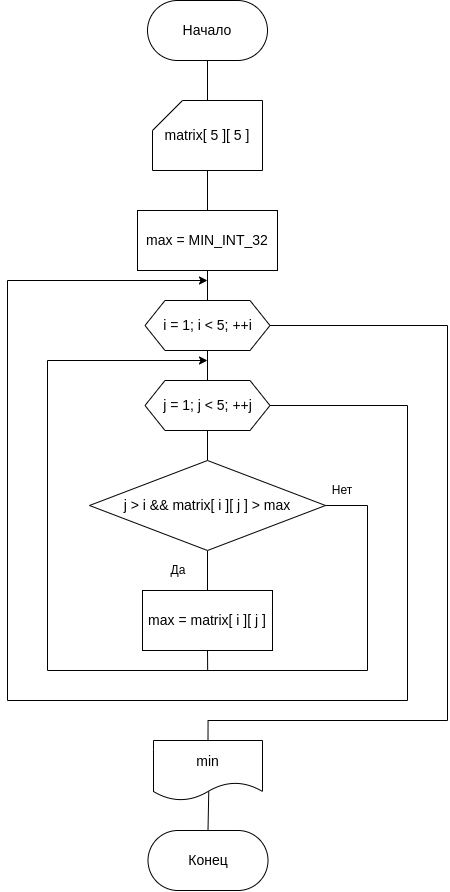

The diagram above was exported from draw.io. Its source (the exported page's mxGraphModel, read from the mxfile embedded in the PNG):
<mxGraphModel dx="1399" dy="773" grid="1" gridSize="10" guides="1" tooltips="1" connect="1" arrows="1" fold="1" page="1" pageScale="1" pageWidth="827" pageHeight="1169" math="0" shadow="0">
  <root>
    <mxCell id="0" />
    <mxCell id="1" parent="0" />
    <mxCell id="1aeZCQS6sBm2-y9HWdxH-10" style="edgeStyle=orthogonalEdgeStyle;rounded=0;orthogonalLoop=1;jettySize=auto;html=1;entryX=0.5;entryY=0;entryDx=0;entryDy=0;entryPerimeter=0;endArrow=none;endFill=0;" parent="1" source="1aeZCQS6sBm2-y9HWdxH-1" target="1aeZCQS6sBm2-y9HWdxH-3" edge="1">
      <mxGeometry relative="1" as="geometry" />
    </mxCell>
    <mxCell id="1aeZCQS6sBm2-y9HWdxH-1" value="Начало" style="rounded=1;whiteSpace=wrap;html=1;arcSize=50;fontSize=14;" parent="1" vertex="1">
      <mxGeometry x="230" y="50" width="120" height="60" as="geometry" />
    </mxCell>
    <mxCell id="1aeZCQS6sBm2-y9HWdxH-2" value="Конец" style="rounded=1;whiteSpace=wrap;html=1;arcSize=50;fontSize=14;" parent="1" vertex="1">
      <mxGeometry x="230.5" y="880" width="120" height="60" as="geometry" />
    </mxCell>
    <mxCell id="1aeZCQS6sBm2-y9HWdxH-11" style="edgeStyle=orthogonalEdgeStyle;rounded=0;orthogonalLoop=1;jettySize=auto;html=1;entryX=0.5;entryY=0;entryDx=0;entryDy=0;endArrow=none;endFill=0;" parent="1" source="1aeZCQS6sBm2-y9HWdxH-3" target="1aeZCQS6sBm2-y9HWdxH-7" edge="1">
      <mxGeometry relative="1" as="geometry" />
    </mxCell>
    <mxCell id="1aeZCQS6sBm2-y9HWdxH-3" value="matrix[ 5 ][ 5 ]" style="shape=card;whiteSpace=wrap;html=1;fontSize=14;" parent="1" vertex="1">
      <mxGeometry x="235" y="150" width="110" height="70" as="geometry" />
    </mxCell>
    <mxCell id="1aeZCQS6sBm2-y9HWdxH-14" style="edgeStyle=orthogonalEdgeStyle;rounded=0;orthogonalLoop=1;jettySize=auto;html=1;entryX=0.5;entryY=0;entryDx=0;entryDy=0;endArrow=none;endFill=0;" parent="1" source="1aeZCQS6sBm2-y9HWdxH-4" target="1aeZCQS6sBm2-y9HWdxH-5" edge="1">
      <mxGeometry relative="1" as="geometry" />
    </mxCell>
    <mxCell id="1aeZCQS6sBm2-y9HWdxH-18" style="edgeStyle=orthogonalEdgeStyle;rounded=0;orthogonalLoop=1;jettySize=auto;html=1;entryX=0.5;entryY=0;entryDx=0;entryDy=0;endArrow=none;endFill=0;" parent="1" source="1aeZCQS6sBm2-y9HWdxH-4" target="1aeZCQS6sBm2-y9HWdxH-9" edge="1">
      <mxGeometry relative="1" as="geometry">
        <Array as="points">
          <mxPoint x="530" y="375" />
          <mxPoint x="530" y="770" />
          <mxPoint x="291" y="770" />
        </Array>
      </mxGeometry>
    </mxCell>
    <mxCell id="1aeZCQS6sBm2-y9HWdxH-4" value="i = 1; i &amp;lt; 5; ++i" style="shape=hexagon;perimeter=hexagonPerimeter2;whiteSpace=wrap;html=1;fixedSize=1;fontSize=14;" parent="1" vertex="1">
      <mxGeometry x="227.5" y="350" width="125" height="50" as="geometry" />
    </mxCell>
    <mxCell id="1aeZCQS6sBm2-y9HWdxH-15" style="edgeStyle=orthogonalEdgeStyle;rounded=0;orthogonalLoop=1;jettySize=auto;html=1;entryX=0.5;entryY=0;entryDx=0;entryDy=0;endArrow=none;endFill=0;" parent="1" source="1aeZCQS6sBm2-y9HWdxH-5" target="1aeZCQS6sBm2-y9HWdxH-6" edge="1">
      <mxGeometry relative="1" as="geometry" />
    </mxCell>
    <mxCell id="1aeZCQS6sBm2-y9HWdxH-20" style="edgeStyle=orthogonalEdgeStyle;rounded=0;orthogonalLoop=1;jettySize=auto;html=1;" parent="1" source="1aeZCQS6sBm2-y9HWdxH-5" edge="1">
      <mxGeometry relative="1" as="geometry">
        <mxPoint x="290" y="330" as="targetPoint" />
        <Array as="points">
          <mxPoint x="490" y="455" />
          <mxPoint x="490" y="750" />
          <mxPoint x="90" y="750" />
          <mxPoint x="90" y="330" />
        </Array>
      </mxGeometry>
    </mxCell>
    <mxCell id="1aeZCQS6sBm2-y9HWdxH-5" value="j = 1; j &amp;lt; 5; ++j" style="shape=hexagon;perimeter=hexagonPerimeter2;whiteSpace=wrap;html=1;fixedSize=1;fontSize=14;" parent="1" vertex="1">
      <mxGeometry x="227.5" y="430" width="125" height="50" as="geometry" />
    </mxCell>
    <mxCell id="1aeZCQS6sBm2-y9HWdxH-16" style="edgeStyle=orthogonalEdgeStyle;rounded=0;orthogonalLoop=1;jettySize=auto;html=1;entryX=0.5;entryY=0;entryDx=0;entryDy=0;endArrow=none;endFill=0;" parent="1" source="1aeZCQS6sBm2-y9HWdxH-6" target="1aeZCQS6sBm2-y9HWdxH-8" edge="1">
      <mxGeometry relative="1" as="geometry" />
    </mxCell>
    <mxCell id="1aeZCQS6sBm2-y9HWdxH-17" style="edgeStyle=orthogonalEdgeStyle;rounded=0;orthogonalLoop=1;jettySize=auto;html=1;" parent="1" source="1aeZCQS6sBm2-y9HWdxH-6" edge="1">
      <mxGeometry relative="1" as="geometry">
        <mxPoint x="290" y="410" as="targetPoint" />
        <Array as="points">
          <mxPoint x="450" y="555" />
          <mxPoint x="450" y="720" />
          <mxPoint x="130" y="720" />
          <mxPoint x="130" y="410" />
        </Array>
      </mxGeometry>
    </mxCell>
    <mxCell id="1aeZCQS6sBm2-y9HWdxH-6" value="j &amp;gt; i &amp;amp;&amp;amp; matrix[ i ][ j ] &amp;gt; max" style="rhombus;whiteSpace=wrap;html=1;fontSize=14;" parent="1" vertex="1">
      <mxGeometry x="172" y="510" width="236" height="90" as="geometry" />
    </mxCell>
    <mxCell id="1aeZCQS6sBm2-y9HWdxH-13" style="edgeStyle=orthogonalEdgeStyle;rounded=0;orthogonalLoop=1;jettySize=auto;html=1;entryX=0.5;entryY=0;entryDx=0;entryDy=0;endArrow=none;endFill=0;" parent="1" source="1aeZCQS6sBm2-y9HWdxH-7" target="1aeZCQS6sBm2-y9HWdxH-4" edge="1">
      <mxGeometry relative="1" as="geometry" />
    </mxCell>
    <mxCell id="1aeZCQS6sBm2-y9HWdxH-7" value="max = MIN_INT_32" style="rounded=0;whiteSpace=wrap;html=1;fontSize=14;" parent="1" vertex="1">
      <mxGeometry x="220" y="260" width="140" height="60" as="geometry" />
    </mxCell>
    <mxCell id="fMxn7GD8irLA9WHDTI1E-3" style="edgeStyle=orthogonalEdgeStyle;rounded=0;orthogonalLoop=1;jettySize=auto;html=1;exitX=0.5;exitY=1;exitDx=0;exitDy=0;endArrow=none;endFill=0;" parent="1" source="1aeZCQS6sBm2-y9HWdxH-8" edge="1">
      <mxGeometry relative="1" as="geometry">
        <mxPoint x="290.16666666666674" y="720" as="targetPoint" />
      </mxGeometry>
    </mxCell>
    <mxCell id="1aeZCQS6sBm2-y9HWdxH-8" value="max = matrix[ i ][ j ]" style="rounded=0;whiteSpace=wrap;html=1;fontSize=14;" parent="1" vertex="1">
      <mxGeometry x="225" y="640" width="130" height="60" as="geometry" />
    </mxCell>
    <mxCell id="1aeZCQS6sBm2-y9HWdxH-19" style="edgeStyle=orthogonalEdgeStyle;rounded=0;orthogonalLoop=1;jettySize=auto;html=1;entryX=0.5;entryY=0;entryDx=0;entryDy=0;exitX=0.507;exitY=0.847;exitDx=0;exitDy=0;exitPerimeter=0;endArrow=none;endFill=0;" parent="1" source="1aeZCQS6sBm2-y9HWdxH-9" target="1aeZCQS6sBm2-y9HWdxH-2" edge="1">
      <mxGeometry relative="1" as="geometry" />
    </mxCell>
    <mxCell id="1aeZCQS6sBm2-y9HWdxH-9" value="min" style="shape=document;whiteSpace=wrap;html=1;boundedLbl=1;fontSize=14;" parent="1" vertex="1">
      <mxGeometry x="236" y="790" width="109" height="60" as="geometry" />
    </mxCell>
    <mxCell id="fMxn7GD8irLA9WHDTI1E-1" value="Да" style="text;html=1;strokeColor=none;fillColor=none;align=center;verticalAlign=middle;whiteSpace=wrap;rounded=0;" parent="1" vertex="1">
      <mxGeometry x="236" y="610" width="50" height="20" as="geometry" />
    </mxCell>
    <mxCell id="fMxn7GD8irLA9WHDTI1E-2" value="Нет" style="text;html=1;strokeColor=none;fillColor=none;align=center;verticalAlign=middle;whiteSpace=wrap;rounded=0;" parent="1" vertex="1">
      <mxGeometry x="400" y="530" width="50" height="20" as="geometry" />
    </mxCell>
  </root>
</mxGraphModel>